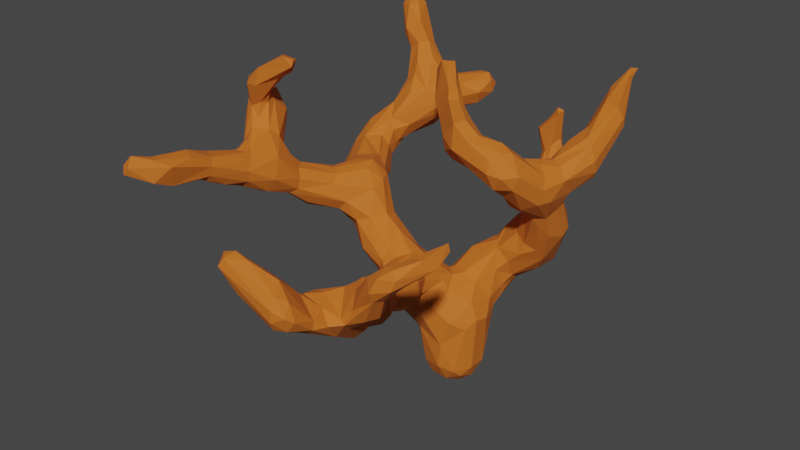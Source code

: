 # Source: Coral1.blend  (saved by Blender 2.83.19; exported with 4.5.12 LTS)
import bpy
from mathutils import Matrix  # noqa: F401  (used for matrix-valued properties, if any)

bpy.ops.wm.read_factory_settings(use_empty=True)
scene = bpy.context.scene
scene.name = 'Scene'

# ---- collections
col_collection = bpy.data.collections.new('Collection'); scene.collection.children.link(col_collection)

# ---- materials (node trees are filled in below, after node groups)
mat_coral = bpy.data.materials.new('Coral')
mat_coral.use_transparent_shadow = False

# ---- material node trees
mat_coral.use_nodes = True; mat_coral.node_tree.nodes.clear()
_N = mat_coral.node_tree.nodes; _L = mat_coral.node_tree.links
n0 = _N.new('ShaderNodeOutputMaterial'); n0.name = 'Material Output'; n0.location = (300, 300)
n1 = _N.new('ShaderNodeBsdfPrincipled'); n1.name = 'Principled BSDF'; n1.location = (10, 300)
n1.distribution = 'GGX'
n1.subsurface_method = 'BURLEY'
n1.inputs[2].default_value = 0.8091
n1.inputs[3].default_value = 1.45
n1.inputs[27].default_value = (0.0, 0.0, 0.0, 1.0)
n1.inputs[28].default_value = 1.0
n2 = _N.new('ShaderNodeObjectInfo'); n2.name = 'Object Info'; n2.location = (-455, 204)
n3 = _N.new('ShaderNodeValToRGB'); n3.name = 'ColorRamp'; n3.location = (-266, 208)
n3.color_ramp.interpolation = 'CONSTANT'
while len(n3.color_ramp.elements) > 1: n3.color_ramp.elements.remove(n3.color_ramp.elements[-1])
n3.color_ramp.elements[0].position = 0.0; n3.color_ramp.elements[0].color = (0.5801, 0.14, 0.0102, 1.0)
_e = n3.color_ramp.elements.new(0.2284); _e.color = (0.04112, 0.309, 0.3455, 1.0)
_e = n3.color_ramp.elements.new(0.3386); _e.color = (0.6538, 0.02486, 0.3615, 1.0)
_e = n3.color_ramp.elements.new(0.6455); _e.color = (0.912, 1.0, 0.07627, 1.0)
_L.new(n1.outputs[0], n0.inputs[0])
_L.new(n3.outputs[0], n1.inputs[0])
_L.new(n2.outputs[5], n3.inputs[0])
n0.is_active_output = True

# ---- world
world_world = bpy.data.worlds.new('World'); scene.world = world_world
world_world.use_nodes = True; world_world.node_tree.nodes.clear()
_N = world_world.node_tree.nodes; _L = world_world.node_tree.links
n0 = _N.new('ShaderNodeOutputWorld'); n0.name = 'World Output'; n0.location = (300, 300)
n1 = _N.new('ShaderNodeBackground'); n1.name = 'Background'; n1.location = (10, 300)
n1.inputs[0].default_value = (0.05088, 0.05088, 0.05088, 1.0)
_L.new(n1.outputs[0], n0.inputs[0])
n0.is_active_output = True
world_world.color = (0.05088, 0.05088, 0.05088)
world_world.use_sun_shadow = False
world_world.sun_shadow_jitter_overblur = 0.0

# ---- meshes
me_mesh = bpy.data.meshes.new('Mesh')
me_mesh.from_pydata([(-1.752, 3.131, 3.564), (-1.825, 3.269, 3.205), (-1.764, 3.145, 3.15), (-1.675, 3.125, 2.864), (-1.847, 3.25, 2.789), (-1.936, 3.227, 2.801), (-1.716, 3.09, 3.574), (-1.777, 3.048, 3.013), (-1.702, 2.846, 2.633), (-1.901, 3.097, 2.578), (-1.733, 2.89, 2.519), (-1.833, 3.036, 3.084), (-1.758, 3.02, 3.546), (-1.799, 3.074, 3.598), (-1.912, 3.015, 2.996), (-1.886, 3.064, 3.459), (-2.066, 3.058, 3.261), (-2.0, 2.894, 2.422), (-1.782, 2.84, 2.407), (-1.777, 2.746, 2.295), (-1.53, 2.648, 2.174), (-1.504, 2.516, 2.063), (-1.19, 2.256, 2.294), (-1.63, 2.749, 2.44), (-1.361, 2.539, 2.363), (-1.419, 2.602, 2.204), (-1.978, 3.052, 2.948), (-2.007, 2.996, 3.275), (-1.989, 3.142, 2.841), (-1.616, 2.511, 2.053), (-1.274, 2.199, 2.147), (-1.199, 2.247, 2.444), (-1.617, 2.659, 2.547), (-1.822, 2.926, 2.851), (-1.865, 2.628, 2.269), (-0.8243, 1.525, 3.296), (-1.074, 1.933, 2.808), (-1.426, 2.141, 2.552), (-1.407, 2.308, 2.519), (-1.685, 2.523, 2.56), (-1.755, 2.839, 2.738), (-1.9, 2.885, 2.809), (-1.98, 2.959, 2.775), (-2.055, 2.755, 2.444), (-1.895, 2.526, 2.331), (-1.987, 2.632, 2.573), (-1.374, 1.954, 2.714), (-0.7268, 1.499, 3.27), (-0.6778, 1.459, 3.243), (-0.6906, 1.548, 3.397), (-0.7937, 1.552, 3.462), (-0.7424, 1.605, 3.898), (-0.5163, 1.618, 3.985), (-0.7842, 1.719, 3.743), (-0.4321, 1.582, 3.926), (-0.5521, 1.406, 3.386), (-0.6503, 1.312, 3.177), (-0.7566, 1.344, 2.777), (-1.067, 1.649, 2.12), (-1.128, 1.84, 2.078), (-1.534, 2.102, 2.158), (-1.721, 2.388, 2.128), (-1.793, 2.426, 2.459), (-2.05, 2.678, 2.504), (-1.592, 2.075, 2.281), (-1.542, 2.002, 2.14), (-1.408, 1.989, 2.062), (-0.9306, 1.523, 2.337), (-0.5149, 1.22, 3.6), (-0.6111, 1.246, 3.743), (-0.7412, 1.302, 3.77), (-0.8224, 1.384, 3.732), (-0.8577, 1.439, 3.664), (-0.8558, 1.493, 3.576), (-1.25, 1.781, 2.828), (-1.508, 1.827, 2.65), (-1.549, 2.089, 2.457), (-1.476, 1.852, 1.962), (-1.358, 1.656, 1.907), (-1.628, 1.889, 2.219), (-1.287, 1.563, 2.789), (-1.077, 1.456, 3.168), (-0.9401, 1.483, 3.304), (-0.5717, 1.042, 3.393), (-0.7304, 1.218, 3.067), (-0.9562, 1.406, 2.501), (-1.609, 1.671, 1.702), (-1.745, 1.725, 1.776), (-1.591, 1.896, 2.081), (-1.649, 1.759, 2.358), (-1.609, 1.567, 2.439), (-1.479, 1.559, 2.623), (-1.349, 1.505, 1.907), (-1.3, 1.454, 2.031), (-1.304, 1.344, 2.254), (-1.915, 1.639, 2.075), (-1.87, 1.713, 1.931), (-1.439, 1.291, 1.633), (-1.382, 1.341, 1.893), (-1.415, 1.263, 2.132), (-1.52, 1.407, 2.458), (-1.781, 1.463, 1.487), (-1.544, 1.39, 1.525), (-1.975, 1.443, 1.565), (-1.573, 1.216, 0.9437), (-1.663, 1.335, 1.264), (-1.44, 1.322, 2.408), (-1.81, 1.315, 2.309), (-1.927, 1.495, 2.207), (-1.684, 1.118, 0.7414), (-1.514, 1.094, 0.8187), (-1.389, 1.021, 0.9834), (-1.381, 1.039, 1.34), (-1.342, 1.005, 1.612), (-1.711, 1.011, 2.106), (-2.053, 1.216, 1.98), (-2.103, 1.354, 1.733), (-1.975, 1.347, 1.316), (-1.77, 1.233, 0.8844), (-1.884, 1.11, 0.7625), (-1.458, 0.8925, 0.7893), (-1.366, 0.8283, 1.635), (-1.544, 1.03, 2.02), (-1.638, 0.9718, 0.6773), (-1.574, 0.808, 0.7135), (-1.48, 0.6998, 0.8614), (-1.39, 0.793, 0.9802), (-1.457, 0.8408, 1.858), (-1.697, 0.6815, 1.993), (-1.889, 1.085, 2.107), (-1.948, 1.183, 0.9268), (-1.436, 0.6973, 1.539), (-1.571, 0.5613, 1.642), (-2.081, 1.086, 2.015), (-1.916, 1.007, 2.106), (-1.524, 0.6102, 0.9377), (-1.662, 0.644, 0.7761), (-1.777, 0.7377, 0.6965), (-1.857, 0.9032, 0.675), (-2.099, 1.175, 1.189), (-2.212, 1.242, 1.476), (-1.776, 0.6922, 2.117), (-1.679, 0.5331, 1.307), (-1.984, 0.9171, 0.762), (-2.072, 0.9893, 0.9004), (-2.176, 0.9014, 1.198), (-2.253, 1.053, 1.375), (-2.293, 1.021, 1.718), (-2.222, 1.067, 1.862), (-1.781, 0.8912, 2.104), (-1.832, 0.4509, 1.919), (-1.752, 0.516, 1.782), (-1.706, 0.5301, 0.9942), (-1.953, 0.6079, 0.9553), (-1.895, 0.4728, 1.632), (-1.816, 0.4799, 2.064), (-1.834, 0.4203, 2.225), (-2.008, 0.6686, 2.374), (-2.361, 0.854, 2.225), (-2.484, 0.7855, 2.095), (-2.243, 0.7087, 1.49), (-2.026, 0.5661, 1.441), (-1.892, 0.3194, 1.967), (-1.82, 0.32, 2.078), (-1.884, 0.4126, 2.343), (-1.684, 0.1076, 2.363), (-2.004, 0.2901, 1.913), (-2.137, 0.2706, 1.912), (-2.443, 0.612, 1.774), (-2.572, 0.5778, 2.058), (-2.568, 0.732, 2.76), (-2.231, 0.7895, 2.386), (-2.374, 0.5787, 2.656), (-2.732, 0.8144, 2.642), (-2.917, 0.7637, 2.67), (-3.066, 0.8347, 2.772), (-3.167, 0.9124, 2.784), (-3.645, 1.671, 3.022), (-3.771, 1.641, 3.175), (-3.614, 1.523, 3.468), (-3.125, 1.097, 3.245), (-3.217, 1.287, 3.258), (-3.142, 0.9727, 3.286), (-3.48, 1.246, 3.346), (-3.634, 1.241, 3.253), (-3.77, 1.508, 3.206), (-3.297, 0.8007, 2.836), (-3.004, 0.6136, 2.64), (-2.373, 0.264, 2.368), (-2.308, 0.339, 2.483), (-3.433, 0.9837, 2.777), (-2.811, 0.5305, 2.284), (-2.755, 0.3504, 2.347), (-2.937, 0.4191, 2.6), (-3.293, 0.6528, 3.182), (-3.284, 0.5101, 3.224), (-2.856, 0.5901, 3.295), (-2.795, 0.3015, 2.734), (-2.677, 0.277, 2.404), (-3.121, 0.6698, 3.325), (-3.364, 0.7707, 3.155), (-3.564, 0.941, 3.058), (-3.607, 1.038, 3.017), (-3.541, 0.9501, 2.904), (-3.376, 0.7736, 2.934), (-3.282, 0.8655, 3.264), (-2.636, 0.3705, 2.796), (-2.417, 0.2703, 2.259), (-2.486, 0.3835, 2.091), (-3.315, 0.6057, 3.008), (-3.247, 0.4014, 3.292), (-3.154, 0.3378, 3.314), (-3.057, 0.2662, 3.281), (-3.028, 0.1445, 3.2), (-2.894, 0.232, 2.976), (-2.998, 0.3276, 2.756), (-3.276, 0.4176, 2.906), (-3.348, 0.4509, 3.077), (-3.372, -0.03269, 3.453), (-3.523, 0.1903, 3.152), (-3.459, 0.08028, 2.96), (-3.226, -0.2286, 3.218), (-3.213, -0.2026, 3.333), (-3.309, -0.001892, 2.909), (-3.224, -0.08346, 2.988), (-3.271, -0.1567, 3.445), (-3.651, 0.05988, 4.029), (-3.656, -0.1199, 4.192), (-4.017, 0.2668, 4.147), (-4.082, 0.2881, 4.044), (-3.659, -0.1138, 3.57), (-3.56, -0.1022, 3.675), (-3.514, -0.09788, 3.512), (-3.679, 0.0929, 3.939), (-3.828, 0.03952, 3.758), (-3.968, 0.2829, 4.034), (-3.442, -0.1544, 3.595), (-3.549, -0.07672, 3.418), (-3.594, -0.1261, 3.349), (-3.566, -0.1664, 3.214), (-3.723, -0.2064, 3.487), (-3.821, -0.3556, 3.519), (-3.447, -0.2504, 3.137), (-3.306, -0.2849, 3.159), (-3.252, -0.5542, 3.434), (-3.686, -0.3583, 4.028), (-3.64, -0.2303, 4.195), (-3.57, -0.2593, 4.354), (-3.671, -0.1429, 4.332), (-3.403, -0.1366, 4.697), (-3.267, -0.331, 4.846), (-3.56, -0.1402, 4.505), (-3.355, -0.1513, 4.611), (-3.234, -0.2324, 4.644), (-3.15, -0.2855, 4.811), (-3.176, -0.2078, 4.795), (-3.153, -0.3135, 4.738), (-3.394, -0.2957, 4.543), (-3.557, -0.3194, 3.912), (-4.038, -0.01587, 3.883), (-3.934, -0.1677, 4.222), (-3.764, -0.1937, 4.551), (-3.356, -0.2372, 4.823), (-3.594, -0.4046, 4.659), (-3.683, -0.3219, 4.2), (-3.712, -0.4382, 3.925), (-3.779, -0.3615, 4.15), (-3.621, -0.4323, 4.445), (-3.802, -0.3595, 4.502), (-4.042, -0.2222, 3.971), (-3.884, -0.3101, 4.205), (-3.776, -0.4183, 4.437), (-3.706, -0.5421, 3.82), (-3.585, -0.613, 3.807), (-3.387, -0.8394, 3.475), (-3.68, -0.4761, 3.318), (-3.506, -0.5443, 3.22), (-3.357, -0.5885, 3.274), (-3.401, -0.7621, 3.727), (-3.487, -0.7365, 3.777), (-3.723, -0.7044, 3.707), (-3.807, -0.4916, 3.756), (-3.836, -0.4584, 3.65), (-3.746, -0.738, 3.565), (-3.689, -0.818, 3.457), (-3.737, -0.8094, 3.687), (-3.628, -0.7991, 3.786), (-3.693, -1.169, 3.877), (-3.508, -0.8607, 3.396), (-3.487, -1.09, 3.497), (-3.775, -1.04, 3.612), (-3.628, -1.082, 3.464), (-3.475, -1.305, 3.681), (-3.561, -1.382, 3.641), (-3.51, -1.236, 3.877), (-3.65, -1.465, 4.002), (-3.488, -1.804, 3.955), (-3.459, -1.296, 3.795), (-3.511, -1.524, 3.964), (-3.785, -1.266, 3.683), (-3.812, -1.492, 3.894), (-3.561, -1.766, 3.702), (-3.721, -1.375, 3.631), (-3.846, -1.556, 3.792), (-3.792, -1.851, 3.976), (-3.721, -1.882, 4.038), (-3.62, -1.913, 4.037), (-3.808, -1.88, 3.854), (-3.758, -2.112, 4.112), (-3.736, -2.19, 4.0), (-3.786, -2.21, 3.922), (-3.843, -2.153, 3.999), (-3.581, -1.986, 3.801), (-3.364, -0.8501, 3.61), (-3.826, -0.1071, 4.293), (-3.821, -0.02855, 4.232), (-4.113, 0.1977, 4.169), (-4.171, 0.1731, 4.082), (-4.135, 0.2158, 4.015), (-3.486, -0.2335, 3.814), (-3.288, -0.4544, 3.669), (-3.149, 0.3137, 2.83), (-3.001, 0.2234, 2.859), (-3.21, 0.7002, 2.808), (-2.924, 0.7572, 3.342), (-2.304, 0.22, 2.316), (-2.303, 0.2171, 2.142), (-2.218, 0.229, 1.991), (-2.327, 0.4627, 1.716), (-2.004, 0.4853, 1.556), (-2.262, 0.1396, 2.263), (-2.202, 0.1752, 2.382), (-2.042, -0.04433, 2.525), (-1.831, -0.2758, 2.551), (-1.7, -0.2773, 2.456), (-1.856, -0.01556, 1.984), (-1.781, -0.5488, 2.693), (-2.058, -0.3722, 2.487), (-2.179, -0.1389, 2.365), (-2.161, -0.05412, 2.083), (-2.015, -0.3578, 2.171), (-1.854, -0.3332, 2.122), (-1.529, -0.5865, 2.532), (-1.506, -0.5985, 2.335), (-1.592, -0.6381, 2.214), (-2.091, -0.37, 2.285), (-1.794, -0.721, 2.18), (-1.574, -0.9367, 2.321), (-1.498, -0.8878, 2.414), (-1.531, -0.9679, 2.685), (-1.489, -0.8988, 2.568), (-1.706, -0.8967, 2.729), (-1.617, -1.088, 2.793), (-2.022, -0.699, 2.248), (-1.903, -0.6055, 2.68), (-2.084, -0.7433, 2.444), (-1.822, -1.065, 2.709), (-1.577, -1.239, 2.903), (-1.451, -1.334, 3.065), (-1.424, -1.404, 3.098), (-1.192, -1.49, 3.189), (-0.9333, -1.608, 3.476), (-0.7625, -1.531, 3.624), (-1.06, -1.418, 3.37), (-1.388, -1.256, 2.992), (-1.398, -1.202, 2.814), (-1.313, -1.289, 2.718), (-1.287, -1.263, 2.888), (-0.6351, -1.578, 3.647), (-0.5826, -1.607, 3.553), (-0.8314, -1.652, 3.251), (-0.9956, -1.58, 2.932), (-0.9338, -1.433, 2.931), (-1.224, -1.37, 2.794), (-1.206, -1.231, 3.226), (-0.8858, -1.37, 3.432), (-1.071, -1.213, 3.022), (-0.7943, -1.43, 3.278), (-0.7969, -1.524, 3.215), (-0.6844, -1.313, 3.562), (-0.6059, -1.327, 3.684), (-0.4591, -1.357, 3.719), (-0.6394, -1.326, 3.48), (-0.5733, -1.489, 3.443), (-0.364, -1.247, 3.612), (-0.5051, -1.132, 3.683), (-0.3224, -1.149, 3.863), (-0.4243, -1.138, 3.625), (-0.3171, -1.129, 3.766), (-0.8503, -1.362, 3.352), (-1.125, -1.184, 3.138), (-0.9294, -1.302, 3.128), (-0.9663, -1.304, 2.972), (-1.456, -1.248, 2.389), (-1.706, -0.9607, 2.288), (-1.633, -1.269, 2.368), (-1.894, -0.978, 2.352), (-1.923, -1.044, 2.563), (-1.58, -1.536, 3.035), (-0.767, -1.668, 3.536), (-0.6221, -1.631, 3.431), (-1.82, -1.25, 2.754), (-1.362, -1.611, 2.625), (-1.107, -1.643, 3.048), (-1.179, -1.678, 2.866), (-1.259, -1.518, 2.714), (-0.8364, -1.712, 3.369), (-1.234, -1.679, 2.928), (-1.301, -1.79, 2.853), (-1.749, -1.537, 2.994), (-1.811, -1.51, 2.705), (-1.631, -1.83, 3.124), (-1.447, -2.162, 3.24), (-1.365, -1.941, 2.86), (-1.586, -1.774, 2.65), (-1.809, -1.986, 3.054), (-1.741, -1.838, 3.103), (-1.831, -1.964, 3.156), (-1.73, -1.955, 3.295), (-1.363, -2.173, 3.056), (-1.524, -1.966, 2.783), (-1.412, -2.266, 3.12), (-1.439, -2.216, 2.947), (-1.978, -2.059, 3.367), (-1.802, -2.155, 2.988), (-2.005, -2.316, 3.201), (-2.217, -2.151, 3.484), (-1.937, -2.206, 3.551), (-1.545, -2.26, 3.319), (-1.543, -2.335, 3.06), (-1.58, -2.27, 2.938), (-2.096, -2.193, 3.243), (-2.248, -2.238, 3.562), (-2.114, -2.199, 3.598), (-2.154, -2.332, 3.56), (-2.255, -2.248, 3.435), (-2.198, -2.37, 3.466), (-1.538, -2.334, 3.199), (-1.633, -2.099, 3.401), (-1.697, -1.722, 3.056), (-1.777, -1.834, 2.959), (-1.715, -1.956, 2.865), (-1.447, -1.715, 2.983), (-1.368, -1.915, 2.949), (-1.762, -1.361, 2.479), (-1.381, -1.163, 2.47), (-1.665, -0.2782, 2.338), (-1.867, 0.08241, 2.536), (-2.082, 0.2057, 2.458), (-2.197, 0.3024, 2.437), (-2.525, 0.549, 2.805), (-2.71, 0.6921, 3.167), (-2.773, 0.8439, 3.17), (-2.888, 0.8935, 2.86), (-2.671, 0.7803, 2.319), (-2.728, 0.8298, 2.836), (-2.987, 1.046, 3.125), (-2.997, 1.044, 2.963), (-3.048, 0.9763, 2.843), (-3.174, 1.228, 2.779), (-3.299, 1.045, 2.712), (-3.287, 1.207, 2.748), (-3.313, 1.572, 3.531), (-3.32, 1.373, 3.359), (-3.693, 1.769, 3.164), (-3.385, 1.507, 2.914), (-3.491, 1.913, 3.657), (-3.253, 1.534, 3.396), (-3.235, 1.424, 3.228), (-3.255, 1.502, 3.073), (-3.251, 1.609, 3.218), (-3.429, 1.756, 3.671), (-3.146, 1.716, 3.433), (-3.411, 1.945, 3.238), (-3.517, 1.976, 3.321), (-3.534, 1.964, 3.516), (-3.449, 2.121, 3.87), (-3.519, 2.253, 4.225), (-3.474, 2.153, 4.281), (-3.388, 2.255, 3.792), (-3.427, 2.223, 3.591), (-3.32, 2.285, 3.468), (-3.191, 1.816, 3.287), (-3.19, 1.784, 3.833), (-3.251, 1.95, 4.024), (-3.257, 2.012, 4.175), (-3.365, 2.201, 4.643), (-3.465, 2.287, 4.835), (-3.553, 2.203, 4.815), (-3.671, 2.366, 4.894), (-3.73, 2.389, 4.78), (-3.678, 2.477, 4.776), (-3.592, 2.268, 4.345), (-3.504, 2.338, 4.202), (-2.86, 2.07, 3.864), (-3.131, 2.159, 4.23), (-3.263, 2.248, 4.387), (-3.351, 2.145, 4.366), (-3.571, 2.386, 4.912), (-3.583, 2.501, 4.839), (-3.551, 2.47, 4.577), (-3.49, 2.471, 4.359), (-3.338, 2.435, 4.304), (-3.253, 2.423, 3.991), (-3.243, 2.333, 3.768), (-3.14, 2.254, 3.372), (-3.089, 2.148, 3.329), (-3.159, 2.344, 3.561), (-3.012, 2.329, 3.666), (-2.895, 2.264, 3.579), (-3.034, 2.372, 3.958), (-2.895, 2.364, 4.007), (-2.686, 2.164, 3.954), (-2.535, 2.56, 4.048), (-2.551, 2.359, 3.694), (-2.826, 2.517, 3.678), (-2.492, 2.303, 3.857), (-2.716, 2.391, 3.612), (-2.447, 2.486, 3.978), (-2.671, 2.575, 4.035), (-2.575, 2.625, 4.017), (-2.612, 2.674, 3.938), (-2.58, 2.654, 3.833), (-2.445, 2.531, 3.821), (-2.463, 2.62, 3.907), (-2.975, 2.42, 3.901), (-2.772, 2.08, 3.768), (-2.957, 2.196, 4.003), (-3.456, 2.421, 4.818), (-3.006, 2.302, 4.04), (-3.178, 2.423, 4.099), (-2.784, 2.147, 3.641), (-3.416, 2.423, 4.192), (-3.264, 2.37, 4.336), (-3.684, 2.247, 4.8), (-3.523, 2.108, 4.543), (-3.588, 2.163, 4.455), (-3.633, 2.325, 4.562), (-3.381, 1.972, 3.941), (-3.016, 1.902, 3.87), (-3.552, 1.734, 3.022), (-3.289, 1.807, 3.22), (-3.095, 1.287, 2.965), (-2.698, 0.5107, 3.109), (-2.093, 0.4734, 2.458), (-1.969, 0.3744, 2.424), (-1.694, -0.3175, 2.216), (-1.685, 0.03994, 2.094), (-1.653, 0.08145, 2.209), (-3.693, 1.475, 3.023), (-3.729, 1.559, 3.361), (-2.062, 0.7761, 0.9104), (-2.316, 0.8965, 1.587), (-2.147, 0.6947, 1.372), (-1.883, 0.646, 0.7949), (-1.413, 1.16, 1.794), (-1.417, 1.181, 1.404), (-1.072, 1.332, 3.151), (-1.062, 1.38, 3.264), (-1.153, 1.296, 3.532), (-0.7695, 1.086, 3.773), (-0.862, 0.9131, 3.866), (-1.1, 1.169, 3.702), (-1.041, 1.204, 3.105), (-0.8685, 1.158, 3.046), (-0.6065, 0.9152, 3.566), (-0.6472, 0.9994, 3.693), (-1.026, 0.9951, 3.806), (-0.8585, 0.6552, 4.025), (-1.211, 1.08, 3.535), (-1.188, 1.181, 3.333), (-0.8312, 0.8377, 3.288), (-1.027, 0.9051, 3.254), (-1.174, 1.037, 3.304), (-1.17, 0.9463, 3.707), (-1.093, 0.898, 3.858), (-0.9351, 0.5365, 4.052), (-0.7762, 0.5715, 3.634), (-1.149, 0.8177, 3.552), (-1.278, 0.7792, 3.831), (-1.247, 0.5741, 4.151), (-0.9958, 0.6603, 4.106), (-1.179, 0.6669, 3.634), (-1.318, 0.7437, 4.018), (-1.386, 0.7613, 3.85), (-1.285, 0.6844, 4.115), (-0.846, 0.4523, 3.788), (-0.9603, 0.474, 3.626), (-1.003, 0.4285, 3.975), (-1.331, 0.4442, 4.123), (-1.444, 0.6059, 4.267), (-1.854, 0.9813, 4.432), (-2.045, 1.137, 4.238), (-1.986, 1.108, 4.692), (-2.002, 1.191, 4.488), (-1.714, 0.9348, 4.278), (-1.963, 1.143, 4.273), (-1.715, 0.9285, 4.147), (-1.322, 0.6957, 3.764), (-1.743, 0.8748, 4.341), (-2.02, 0.9999, 4.712), (-2.092, 1.001, 4.71), (-2.103, 1.156, 4.638), (-2.171, 1.16, 4.471), (-0.9991, 0.3904, 3.827), (-1.529, 0.4963, 4.242), (-2.209, 1.07, 4.565), (-2.208, 1.087, 4.337), (-1.71, 0.6713, 3.84), (-1.599, 0.5876, 3.77), (-1.894, 0.8788, 4.452), (-2.114, 0.9845, 4.173), (-1.933, 0.7646, 4.134), (-1.837, 0.7962, 4.364), (-2.137, 0.9415, 4.24), (-1.491, 0.4119, 3.978), (-1.695, 0.5662, 3.862), (-1.693, 0.5293, 4.029), (-1.292, 0.4741, 3.786), (-1.302, 0.579, 3.739), (-1.604, 0.7832, 3.847), (-1.845, 0.9001, 4.095), (-1.912, 0.8237, 4.085), (-1.21, 0.8261, 3.724), (-0.9645, 0.6879, 3.467), (-0.7225, 0.6058, 3.796), (-0.649, 0.8944, 3.378), (-0.8359, 1.24, 2.911), (-1.043, 1.282, 2.99), (-1.219, 1.387, 2.665), (-1.141, 1.352, 2.409), (-1.099, 1.364, 2.567), (-1.448, 2.147, 2.106), (-0.6775, 1.529, 2.736), (-0.6522, 1.594, 2.84), (-0.959, 1.834, 2.22), (-0.7525, 1.706, 2.967), (-0.9563, 2.013, 2.405), (-0.4136, 1.668, 3.525), (-0.6957, 1.865, 3.96), (-0.6179, 1.821, 4.039), (-0.7528, 2.505, 4.292), (-0.7226, 2.291, 4.034), (-0.5801, 1.969, 3.719), (-0.5116, 1.772, 3.514), (-0.6128, 2.12, 4.224), (-0.3611, 1.571, 3.761), (-0.368, 1.625, 3.611), (-0.4464, 2.138, 4.204), (-0.6092, 2.399, 4.012), (-0.7188, 2.866, 4.427), (-0.3708, 2.158, 4.085), (-0.3747, 2.182, 3.987), (-0.4564, 2.073, 3.808), (-0.666, 2.597, 4.109), (-0.7207, 2.783, 4.272), (-0.6485, 2.704, 4.36), (-0.664, 2.946, 4.409), (-0.6451, 2.783, 4.328), (-0.7356, 2.926, 4.355), (-0.8038, 2.557, 4.204), (-0.696, 1.922, 3.809), (-1.65, 2.325, 2.486), (-1.232, 2.179, 2.553), (-2.076, 3.132, 3.207), (-1.95, 3.266, 3.208), (-1.785, 3.241, 2.916), (-1.715, 3.143, 2.718)], [], [(2, 1, 6), (0, 6, 1), (667, 3, 8), (3, 7, 40), (667, 18, 9), (5, 664, 665), (664, 5, 28), (30, 25, 22), (24, 32, 31), (30, 632, 21), (635, 59, 30), (637, 31, 636), (40, 33, 41), (34, 44, 43), (45, 42, 63), (82, 36, 74), (36, 82, 35), (634, 56, 633), (62, 45, 63), (662, 62, 76), (66, 30, 77), (81, 82, 74), (76, 79, 89), (75, 76, 89), (75, 89, 90), (95, 96, 116), (105, 556, 104), (556, 105, 102), (103, 101, 117), (120, 110, 111), (112, 121, 111), (127, 121, 113), (103, 117, 140), (117, 118, 130), (119, 109, 138), (148, 115, 116), (144, 119, 143), (135, 152, 136), (152, 554, 136), (137, 136, 554), (140, 146, 552), (141, 149, 156), (149, 157, 164), (158, 148, 159), (552, 160, 168), (328, 168, 160), (170, 172, 171), (460, 458, 176), (177, 549, 178), (180, 183, 182), (184, 183, 179), (189, 206, 188), (450, 543, 206), (205, 324, 182), (204, 190, 186), (323, 187, 193), (206, 543, 214), (205, 195, 199), (195, 205, 194), (201, 184, 202), (198, 192, 208), (193, 321, 323), (213, 221, 214), (211, 218, 212), (214, 221, 243), (232, 230, 231), (235, 234, 229), (233, 231, 234), (238, 239, 241), (319, 258, 320), (262, 249, 261), (278, 273, 279), (320, 278, 313), (317, 318, 269), (262, 263, 250), (280, 286, 273), (297, 278, 294), (313, 278, 297), (288, 274, 289), (290, 291, 299), (301, 293, 292), (303, 302, 307), (304, 307, 311), (307, 310, 311), (312, 309, 310), (299, 303, 300), (287, 299, 300), (298, 296, 297), (289, 291, 288), (286, 280, 285), (284, 241, 275), (278, 279, 294), (313, 292, 274), (277, 288, 276), (265, 281, 272), (266, 270, 281), (269, 241, 282), (269, 259, 241), (272, 273, 265), (263, 267, 256), (222, 320, 244), (319, 227, 258), (258, 273, 278), (276, 243, 277), (230, 232, 237), (219, 239, 238), (234, 230, 240), (318, 229, 234), (226, 227, 319), (224, 214, 243), (321, 220, 216), (217, 216, 219), (222, 221, 213), (213, 212, 225), (222, 213, 225), (237, 210, 195), (322, 215, 197), (214, 322, 197), (197, 193, 192), (543, 213, 214), (212, 213, 196), (194, 200, 209), (216, 209, 323), (209, 186, 323), (208, 169, 328), (330, 338, 331), (331, 338, 332), (350, 348, 342), (345, 337, 338), (336, 354, 351), (345, 340, 353), (346, 344, 394), (365, 350, 349), (355, 353, 396), (352, 356, 357), (352, 357, 365), (357, 364, 365), (362, 368, 380), (374, 390, 364), (386, 381, 369), (386, 388, 385), (386, 385, 380), (363, 362, 380), (368, 369, 381), (378, 383, 400), (392, 367, 376), (390, 376, 367), (401, 357, 356), (399, 362, 361), (393, 405, 402), (396, 394, 395), (444, 396, 395), (407, 442, 408), (359, 398, 407), (407, 404, 403), (405, 404, 402), (420, 413, 422), (438, 428, 412), (421, 412, 428), (423, 426, 433), (433, 434, 427), (428, 434, 437), (436, 437, 434), (425, 429, 436), (432, 434, 433), (434, 432, 436), (436, 435, 425), (431, 425, 435), (438, 427, 428), (437, 429, 421), (430, 422, 429), (424, 415, 441), (411, 418, 438), (410, 441, 440), (411, 443, 442), (416, 439, 440), (418, 411, 416), (420, 441, 414), (419, 443, 412), (443, 438, 412), (402, 408, 413), (420, 402, 413), (420, 414, 402), (397, 410, 401), (397, 396, 410), (398, 409, 439), (372, 371, 405), (353, 346, 396), (400, 406, 370), (359, 363, 374), (356, 397, 401), (347, 445, 393), (366, 350, 365), (366, 445, 350), (349, 350, 342), (341, 353, 340), (338, 330, 339), (337, 354, 336), (342, 336, 349), (167, 335, 339), (449, 448, 544), (174, 453, 173), (461, 459, 460), (179, 466, 550), (506, 541, 473), (493, 477, 492), (531, 472, 482), (486, 528, 487), (515, 508, 525), (516, 531, 514), (525, 521, 515), (519, 521, 525), (522, 517, 515), (517, 523, 514), (515, 517, 509), (486, 533, 528), (511, 529, 527), (533, 496, 529), (495, 529, 496), (526, 472, 531), (527, 529, 495), (512, 526, 516), (508, 507, 504), (507, 509, 505), (504, 479, 532), (503, 504, 532), (499, 528, 502), (491, 499, 500), (502, 501, 500), (534, 490, 536), (492, 501, 493), (500, 537, 491), (490, 491, 537), (489, 490, 534), (526, 462, 472), (483, 462, 539), (539, 462, 526), (481, 474, 480), (473, 541, 540), (475, 474, 464), (483, 471, 462), (466, 471, 538), (475, 480, 474), (541, 482, 470), (484, 538, 471), (467, 463, 468), (178, 550, 475), (468, 463, 181), (180, 456, 468), (542, 468, 456), (162, 163, 547), (447, 164, 545), (165, 446, 548), (545, 544, 448), (449, 172, 189), (447, 448, 332), (548, 446, 546), (327, 167, 339), (328, 329, 167), (168, 328, 169), (327, 208, 328), (208, 327, 326), (174, 191, 187), (174, 187, 175), (185, 178, 549), (203, 549, 190), (181, 463, 180), (177, 465, 461), (461, 549, 177), (191, 159, 169), (159, 191, 454), (170, 450, 172), (171, 173, 170), (160, 161, 328), (551, 153, 553), (145, 144, 551), (143, 554, 551), (553, 153, 161), (161, 160, 553), (160, 145, 553), (149, 164, 156), (133, 148, 158), (551, 144, 143), (134, 171, 157), (145, 139, 144), (136, 125, 135), (123, 110, 120), (130, 118, 119), (103, 140, 116), (113, 555, 127), (118, 104, 109), (113, 121, 112), (118, 117, 105), (555, 113, 97), (118, 105, 104), (101, 105, 117), (555, 98, 99), (94, 106, 99), (86, 101, 87), (90, 100, 91), (562, 567, 70), (562, 569, 574), (568, 576, 625), (625, 576, 586), (623, 578, 582), (583, 579, 584), (580, 590, 589), (595, 591, 599), (592, 596, 597), (595, 594, 591), (587, 619, 582), (621, 622, 611), (599, 591, 613), (613, 614, 612), (607, 611, 614), (601, 606, 614), (605, 617, 615), (616, 608, 609), (605, 615, 589), (600, 601, 610), (621, 597, 620), (607, 592, 611), (602, 606, 601), (588, 589, 604), (604, 618, 587), (587, 618, 619), (584, 598, 620), (592, 594, 596), (592, 597, 621), (592, 607, 603), (583, 599, 585), (583, 584, 597), (579, 598, 584), (576, 588, 586), (571, 624, 572), (578, 624, 582), (585, 581, 575), (574, 623, 575), (579, 575, 623), (574, 569, 578), (573, 563, 572), (571, 572, 564), (565, 625, 626), (561, 568, 566), (568, 625, 566), (631, 630, 85), (631, 627, 564), (566, 565, 68), (626, 571, 84), (91, 106, 629), (78, 92, 102), (79, 88, 96), (92, 78, 93), (85, 57, 627), (83, 626, 84), (72, 73, 559), (73, 82, 559), (81, 74, 80), (74, 75, 80), (35, 50, 49), (73, 50, 82), (52, 51, 70), (70, 51, 71), (59, 58, 78), (636, 634, 637), (35, 636, 36), (633, 635, 634), (632, 60, 61), (60, 65, 64), (646, 54, 68), (638, 647, 55), (642, 643, 661), (649, 643, 642), (641, 650, 660), (648, 658, 656), (658, 648, 651), (657, 659, 650), (659, 658, 655), (657, 650, 656), (659, 660, 650), (644, 50, 643), (641, 642, 661), (649, 653, 643), (641, 660, 642), (654, 660, 655), (651, 648, 54), (54, 648, 52), (653, 644, 643), (73, 53, 50), (53, 72, 51), (36, 636, 663), (41, 62, 39), (663, 37, 36), (637, 635, 22), (42, 28, 63), (17, 19, 34), (26, 14, 27), (26, 42, 41), (21, 29, 20), (19, 20, 29), (667, 10, 18), (666, 3, 667), (667, 9, 4), (620, 609, 608), (20, 25, 21), (127, 555, 122), (132, 151, 154), (160, 146, 145), (253, 256, 257), (156, 164, 165), (277, 274, 288), (295, 300, 305), (349, 352, 365), (3, 2, 7), (15, 665, 664), (40, 7, 33), (18, 19, 9), (21, 25, 30), (23, 18, 10), (19, 18, 20), (14, 26, 41), (38, 31, 32), (31, 637, 22), (662, 38, 39), (41, 39, 40), (44, 34, 61), (36, 46, 74), (68, 54, 69), (60, 64, 61), (41, 45, 62), (78, 30, 59), (85, 67, 57), (57, 633, 56), (68, 83, 55), (74, 46, 75), (37, 76, 75), (88, 65, 77), (85, 630, 67), (58, 67, 93), (87, 88, 77), (86, 78, 102), (108, 89, 95), (107, 100, 90), (107, 90, 108), (99, 106, 122), (87, 101, 103), (103, 116, 96), (116, 115, 108), (115, 107, 108), (126, 121, 131), (123, 138, 109), (149, 122, 114), (128, 122, 149), (123, 124, 137), (128, 149, 141), (135, 142, 152), (554, 143, 138), (554, 138, 137), (151, 150, 154), (167, 329, 154), (154, 150, 166), (548, 163, 156), (161, 329, 328), (552, 169, 147), (169, 552, 168), (171, 172, 157), (157, 172, 544), (184, 185, 202), (549, 203, 202), (187, 191, 193), (193, 191, 192), (210, 199, 195), (199, 210, 211), (212, 196, 324), (203, 201, 202), (190, 204, 203), (204, 201, 203), (200, 205, 184), (213, 543, 196), (207, 198, 208), (191, 208, 192), (197, 188, 206), (215, 193, 197), (224, 223, 322), (223, 224, 242), (229, 316, 228), (319, 231, 226), (234, 235, 233), (226, 233, 235), (226, 231, 233), (314, 261, 251), (256, 267, 257), (251, 249, 252), (262, 255, 249), (253, 255, 256), (252, 249, 255), (252, 253, 257), (251, 252, 247), (246, 247, 264), (265, 273, 258), (274, 244, 313), (259, 240, 241), (259, 269, 318), (266, 245, 264), (260, 270, 268), (260, 269, 270), (270, 269, 281), (271, 268, 270), (271, 263, 268), (270, 266, 271), (271, 266, 267), (284, 282, 241), (285, 280, 283), (283, 280, 281), (287, 279, 286), (290, 285, 283), (287, 294, 279), (283, 284, 290), (285, 290, 299), (291, 289, 293), (293, 302, 291), (294, 287, 295), (306, 296, 298), (301, 292, 297), (298, 294, 295), (305, 308, 306), (308, 305, 304), (310, 309, 308), (308, 304, 311), (301, 296, 312), (303, 304, 300), (296, 306, 308), (301, 310, 307), (310, 301, 312), (307, 302, 301), (307, 304, 303), (303, 299, 302), (297, 294, 298), (301, 297, 296), (299, 287, 285), (284, 291, 290), (285, 287, 286), (284, 276, 288), (283, 281, 282), (280, 273, 272), (272, 281, 280), (266, 281, 265), (263, 261, 268), (260, 315, 316), (227, 246, 258), (223, 242, 220), (221, 222, 244), (320, 222, 225), (244, 277, 221), (260, 314, 315), (317, 269, 260), (240, 259, 234), (275, 239, 242), (265, 258, 245), (247, 252, 257), (261, 249, 251), (246, 248, 247), (258, 278, 320), (240, 238, 241), (240, 230, 238), (239, 220, 242), (219, 220, 239), (229, 228, 235), (235, 228, 226), (315, 227, 226), (319, 320, 225), (224, 243, 242), (237, 219, 238), (219, 195, 217), (218, 210, 237), (321, 322, 223), (237, 195, 219), (210, 218, 211), (216, 323, 321), (209, 216, 217), (197, 206, 214), (205, 182, 183), (326, 330, 325), (448, 331, 332), (343, 446, 342), (334, 333, 342), (351, 349, 336), (345, 338, 339), (345, 339, 340), (394, 344, 347), (359, 374, 358), (366, 365, 367), (369, 368, 399), (371, 372, 370), (386, 380, 381), (379, 385, 382), (386, 384, 388), (382, 387, 383), (377, 382, 383), (400, 384, 369), (383, 384, 400), (384, 386, 369), (377, 389, 382), (389, 375, 382), (380, 385, 379), (379, 363, 380), (363, 379, 375), (391, 392, 376), (376, 390, 391), (392, 391, 377), (389, 391, 390), (378, 377, 383), (368, 381, 380), (363, 375, 374), (393, 394, 347), (398, 358, 409), (402, 404, 408), (361, 360, 403), (405, 371, 404), (403, 404, 370), (406, 361, 403), (410, 440, 401), (414, 441, 444), (423, 417, 431), (432, 433, 426), (426, 431, 435), (432, 426, 435), (432, 435, 436), (425, 424, 430), (420, 424, 441), (430, 424, 420), (422, 421, 429), (428, 437, 421), (439, 409, 440), (410, 444, 441), (408, 442, 443), (417, 418, 416), (415, 440, 441), (430, 420, 422), (411, 438, 443), (413, 443, 419), (414, 444, 395), (401, 440, 409), (414, 395, 393), (393, 402, 414), (442, 407, 398), (393, 395, 394), (371, 370, 404), (370, 406, 403), (399, 368, 362), (406, 399, 361), (357, 401, 409), (396, 346, 394), (445, 366, 405), (366, 373, 405), (373, 367, 392), (405, 373, 372), (400, 369, 399), (367, 364, 390), (366, 367, 373), (363, 361, 362), (361, 363, 360), (396, 397, 355), (348, 445, 347), (356, 351, 354), (353, 341, 346), (345, 355, 337), (344, 341, 546), (346, 341, 344), (343, 344, 546), (339, 330, 326), (334, 165, 447), (334, 447, 333), (180, 324, 452), (452, 456, 180), (455, 452, 170), (452, 450, 170), (451, 450, 452), (464, 177, 178), (458, 542, 457), (459, 542, 458), (463, 467, 462), (466, 179, 471), (178, 475, 464), (542, 469, 468), (465, 469, 542), (466, 476, 475), (505, 506, 473), (484, 539, 485), (482, 506, 531), (497, 496, 486), (533, 530, 502), (530, 503, 502), (481, 507, 505), (510, 511, 525), (531, 509, 517), (517, 514, 531), (512, 516, 518), (520, 521, 519), (514, 523, 516), (522, 523, 517), (533, 486, 496), (530, 529, 510), (526, 494, 539), (527, 495, 539), (516, 526, 531), (513, 527, 512), (513, 511, 527), (506, 505, 509), (503, 510, 504), (510, 508, 504), (502, 532, 501), (533, 502, 528), (502, 500, 499), (500, 501, 537), (535, 478, 497), (536, 535, 534), (486, 488, 535), (534, 535, 488), (537, 501, 492), (539, 495, 485), (482, 541, 506), (481, 505, 473), (538, 478, 477), (540, 464, 474), (470, 469, 541), (540, 541, 465), (540, 474, 473), (474, 481, 473), (469, 470, 468), (464, 540, 177), (183, 462, 471), (459, 461, 465), (324, 180, 182), (543, 450, 451), (548, 546, 547), (163, 548, 547), (545, 157, 544), (448, 447, 545), (449, 544, 172), (172, 450, 189), (448, 449, 331), (446, 165, 334), (325, 331, 449), (167, 327, 328), (325, 188, 207), (451, 196, 543), (451, 324, 196), (178, 185, 550), (190, 461, 460), (190, 549, 461), (185, 549, 202), (180, 463, 183), (463, 462, 183), (471, 179, 183), (460, 459, 458), (191, 174, 454), (159, 454, 158), (154, 166, 167), (160, 552, 146), (551, 553, 145), (132, 154, 142), (157, 545, 164), (154, 329, 161), (153, 152, 161), (152, 142, 161), (155, 128, 141), (156, 155, 141), (134, 157, 149), (134, 133, 171), (147, 148, 140), (132, 127, 128), (136, 124, 125), (125, 126, 135), (107, 129, 114), (127, 122, 128), (111, 121, 126), (120, 126, 125), (111, 110, 104), (104, 556, 111), (556, 113, 112), (118, 109, 119), (108, 95, 116), (556, 102, 97), (97, 113, 556), (555, 99, 122), (555, 97, 98), (96, 87, 103), (90, 89, 108), (629, 80, 91), (560, 70, 567), (570, 559, 558), (575, 581, 561), (562, 559, 569), (563, 570, 557), (583, 585, 575), (587, 624, 577), (598, 579, 623), (577, 586, 587), (597, 595, 583), (594, 603, 602), (594, 593, 591), (598, 582, 619), (605, 590, 599), (593, 600, 591), (614, 610, 601), (613, 610, 614), (614, 606, 607), (609, 615, 616), (605, 613, 612), (616, 617, 612), (608, 616, 622), (610, 591, 600), (613, 591, 610), (609, 620, 598), (615, 604, 589), (615, 609, 618), (592, 621, 611), (602, 603, 606), (587, 582, 624), (594, 602, 593), (580, 585, 590), (590, 585, 599), (576, 589, 588), (576, 581, 580), (599, 583, 595), (597, 584, 620), (580, 581, 585), (579, 583, 575), (569, 559, 570), (573, 569, 570), (626, 577, 571), (577, 625, 586), (573, 570, 563), (567, 575, 561), (564, 628, 631), (557, 628, 563), (630, 629, 106), (630, 106, 94), (629, 631, 628), (628, 557, 629), (571, 564, 84), (70, 71, 562), (558, 559, 82), (92, 93, 98), (92, 97, 102), (102, 101, 86), (96, 88, 87), (89, 79, 95), (58, 93, 78), (84, 627, 57), (84, 56, 83), (83, 68, 565), (71, 72, 559), (88, 79, 65), (70, 69, 54), (65, 66, 77), (64, 44, 61), (76, 62, 64), (66, 632, 30), (636, 48, 634), (635, 633, 67), (47, 636, 35), (58, 59, 635), (635, 637, 634), (48, 56, 634), (60, 632, 66), (54, 52, 70), (640, 639, 51), (50, 53, 661), (647, 646, 68), (49, 644, 55), (652, 646, 647), (658, 657, 656), (659, 657, 658), (652, 658, 651), (653, 654, 652), (645, 656, 650), (653, 652, 647), (644, 653, 638), (661, 639, 641), (641, 639, 645), (638, 653, 647), (660, 654, 642), (649, 642, 654), (661, 643, 50), (638, 55, 644), (50, 644, 49), (639, 661, 53), (647, 68, 55), (52, 640, 51), (63, 43, 44), (34, 43, 17), (43, 63, 28), (38, 32, 39), (38, 37, 663), (46, 36, 37), (47, 48, 636), (22, 635, 30), (17, 43, 28), (28, 26, 664), (27, 16, 26), (7, 11, 33), (23, 10, 32), (24, 22, 25), (12, 13, 15), (12, 27, 14), (15, 27, 12), (11, 12, 14), (15, 13, 0), (667, 4, 666), (2, 3, 666), (530, 533, 529), (478, 535, 536), (492, 536, 537), (624, 571, 577), (44, 62, 63), (159, 148, 147), (120, 125, 124), (180, 468, 181), (321, 193, 215), (216, 220, 219), (332, 338, 337), (254, 255, 250), (283, 282, 284), (300, 295, 287), (305, 306, 295), (375, 389, 390), (364, 358, 374), (407, 360, 359), (409, 358, 357), (2, 666, 1), (4, 5, 665), (1, 4, 665), (10, 667, 8), (24, 31, 22), (20, 23, 25), (24, 25, 23), (23, 20, 18), (10, 8, 32), (33, 14, 41), (40, 39, 32), (29, 34, 19), (662, 37, 38), (45, 41, 42), (67, 633, 57), (71, 51, 72), (48, 55, 56), (44, 64, 62), (65, 60, 66), (78, 77, 30), (65, 79, 64), (75, 46, 37), (558, 82, 81), (560, 566, 69), (99, 98, 93), (99, 93, 94), (100, 106, 91), (102, 105, 101), (110, 123, 109), (117, 139, 140), (130, 119, 144), (128, 151, 132), (140, 148, 116), (140, 552, 147), (155, 150, 151), (154, 161, 142), (155, 163, 162), (147, 169, 159), (174, 175, 453), (458, 453, 175), (186, 460, 176), (208, 191, 169), (212, 324, 211), (186, 176, 175, 323), (200, 184, 201), (204, 186, 209), (201, 204, 200), (194, 205, 200), (188, 197, 198), (194, 217, 195), (232, 236, 218), (237, 232, 218), (236, 319, 225), (316, 315, 228), (319, 236, 231), (238, 230, 237), (242, 243, 276), (258, 246, 245), (256, 255, 254), (262, 250, 255), (275, 242, 276), (244, 274, 277), (275, 241, 239), (247, 257, 264), (264, 267, 266), (245, 266, 265), (269, 282, 281), (292, 289, 274), (299, 291, 302), (295, 306, 298), (311, 310, 308), (309, 312, 296), (305, 300, 304), (288, 291, 284), (293, 289, 292), (275, 276, 284), (279, 273, 286), (267, 264, 257), (246, 227, 248), (243, 221, 277), (314, 248, 315), (317, 260, 316), (313, 244, 320), (251, 248, 314), (247, 248, 251), (231, 230, 234), (226, 228, 315), (224, 322, 214), (211, 324, 199), (204, 209, 200), (450, 206, 189), (208, 326, 207), (335, 167, 166), (332, 333, 447), (352, 349, 351), (397, 356, 355), (363, 359, 360), (392, 378, 372), (378, 392, 377), (383, 387, 384), (384, 387, 388), (385, 388, 387), (387, 382, 385), (382, 375, 379), (377, 391, 389), (372, 373, 392), (370, 372, 378), (360, 407, 403), (374, 375, 390), (400, 399, 406), (415, 431, 417), (423, 431, 426), (427, 434, 428), (429, 437, 436), (433, 418, 423), (438, 418, 433), (427, 438, 433), (431, 415, 424), (412, 421, 419), (417, 423, 418), (416, 411, 439), (439, 411, 442), (439, 442, 398), (440, 415, 416), (443, 413, 408), (410, 396, 444), (367, 365, 364), (358, 398, 359), (355, 345, 353), (356, 352, 351), (445, 348, 350), (343, 342, 348), (343, 546, 446), (342, 333, 336), (332, 337, 333), (174, 173, 454), (452, 455, 456), (455, 170, 173), (173, 453, 455), (465, 177, 540), (453, 457, 456), (457, 542, 456), (542, 459, 465), (484, 471, 483), (538, 476, 466), (476, 493, 479), (487, 488, 486), (489, 488, 498), (509, 507, 508), (511, 510, 529), (516, 523, 518), (513, 512, 518), (522, 521, 524), (523, 524, 518), (508, 515, 509), (531, 506, 509), (504, 481, 479), (527, 494, 512), (539, 494, 527), (526, 512, 494), (508, 510, 525), (530, 510, 503), (502, 503, 532), (493, 501, 532), (499, 491, 489), (481, 480, 479), (536, 490, 537), (488, 489, 534), (535, 497, 486), (538, 484, 485), (484, 483, 539), (475, 476, 480), (538, 477, 476), (482, 472, 470), (465, 541, 469), (462, 467, 472), (467, 468, 470), (475, 550, 466), (451, 452, 324), (335, 166, 162), (335, 547, 546), (341, 335, 546), (335, 162, 547), (199, 324, 205), (188, 198, 207), (175, 176, 458), (550, 184, 179), (158, 173, 171), (454, 173, 158), (165, 548, 156), (165, 164, 447), (162, 150, 155), (155, 151, 128), (145, 146, 139), (135, 131, 142), (138, 123, 137), (138, 143, 119), (148, 133, 115), (129, 133, 134), (132, 121, 127), (132, 131, 121), (131, 135, 126), (126, 120, 111), (117, 130, 139), (122, 106, 114), (114, 100, 107), (98, 97, 92), (95, 79, 96), (81, 557, 558), (559, 562, 71), (561, 566, 560), (557, 570, 558), (574, 575, 567), (592, 603, 594), (615, 618, 604), (613, 605, 599), (622, 612, 611), (612, 614, 611), (622, 616, 612), (616, 615, 617), (612, 617, 605), (618, 609, 619), (620, 622, 621), (619, 609, 598), (608, 622, 620), (603, 607, 606), (601, 593, 602), (605, 589, 590), (587, 586, 604), (586, 588, 604), (578, 623, 574), (572, 578, 573), (573, 578, 569), (624, 578, 572), (582, 598, 623), (568, 581, 576), (577, 626, 625), (565, 566, 625), (568, 561, 581), (80, 629, 557), (67, 94, 93), (94, 67, 630), (631, 629, 630), (84, 564, 627), (567, 562, 574), (80, 557, 81), (87, 77, 86), (70, 560, 69), (91, 80, 75), (82, 50, 35), (57, 56, 84), (2, 11, 7), (29, 632, 61), (58, 635, 67), (56, 55, 83), (639, 640, 645), (52, 645, 640), (645, 52, 648), (652, 651, 646), (655, 660, 659), (654, 655, 658), (658, 652, 654), (649, 654, 653), (54, 646, 651), (641, 645, 650), (645, 648, 656), (53, 73, 72), (49, 55, 47), (47, 55, 48), (38, 663, 31), (662, 39, 62), (42, 26, 28), (26, 16, 664), (14, 33, 11), (40, 32, 8), (9, 19, 17), (5, 17, 28), (27, 15, 16), (3, 40, 8), (15, 664, 16), (12, 6, 13), (6, 12, 2), (1, 666, 4), (665, 0, 1), (665, 15, 0), (11, 2, 12), (493, 476, 477), (470, 472, 467), (663, 636, 31), (129, 149, 114), (263, 256, 250), (198, 197, 192), (355, 356, 354), (393, 445, 405), (23, 32, 24), (75, 90, 91), (100, 114, 106), (129, 107, 115), (163, 155, 156), (323, 175, 187), (184, 205, 183), (190, 460, 186), (218, 225, 212), (253, 252, 255), (263, 271, 267), (297, 292, 313), (293, 301, 302), (296, 308, 309), (318, 234, 259), (227, 315, 248), (260, 268, 261), (246, 264, 245), (316, 229, 317), (225, 218, 236), (215, 322, 321), (325, 207, 326), (357, 358, 364), (354, 337, 355), (417, 416, 415), (431, 424, 425), (429, 425, 430), (422, 413, 419), (327, 339, 326), (333, 337, 336), (453, 456, 455), (479, 480, 476), (488, 487, 498), (487, 528, 498), (499, 498, 528), (522, 524, 523), (522, 515, 521), (513, 519, 511), (525, 511, 519), (504, 507, 481), (499, 489, 498), (479, 493, 532), (491, 490, 489), (150, 162, 166), (142, 131, 132), (139, 146, 140), (133, 129, 115), (129, 134, 149), (123, 120, 124), (556, 112, 111), (567, 561, 560), (76, 64, 79), (628, 564, 563), (51, 639, 53), (49, 47, 35), (662, 76, 37), (21, 632, 29), (13, 6, 0), (513, 520, 519), (86, 77, 78), (130, 144, 139), (158, 171, 133), (325, 449, 189, 188), (209, 217, 194), (250, 256, 254), (263, 262, 261), (314, 260, 261), (231, 236, 232), (318, 317, 229), (223, 220, 321), (348, 347, 344, 343), (330, 331, 325), (342, 446, 334), (340, 339, 335, 341), (408, 404, 407), (419, 421, 422), (400, 370, 378), (520, 513, 524, 521), (453, 458, 457), (524, 513, 518), (478, 536, 492, 477), (496, 497, 485, 495), (497, 478, 538, 485), (596, 594, 595, 597), (185, 184, 550), (554, 152, 153), (153, 551, 554), (124, 136, 137), (110, 109, 104), (9, 17, 5, 4), (593, 601, 600), (589, 576, 580), (572, 563, 564), (631, 85, 627), (626, 83, 565), (566, 68, 69), (29, 61, 34)])
me_mesh.materials.append(mat_coral)
me_mesh.use_remesh_fix_poles = True
me_mesh.use_remesh_preserve_attributes = False
me_mesh.use_mirror_vertex_groups = False
me_mesh.update()

# ---- objects
ob_coral_001 = bpy.data.objects.new('Coral.001', me_mesh)

# ---- transforms, parenting, visibility, modifiers, constraints
ob_coral_001.location = (0.0, 0.0, -0.6938)
ob_coral_001.lineart.crease_threshold = 0.0

# ---- collection membership
col_collection.objects.link(ob_coral_001)

# ---- scene / render settings (as saved in the file)
scene.frame_start = 1; scene.frame_end = 250; scene.frame_set(51)
scene.render.engine = 'BLENDER_EEVEE_NEXT'
scene.cycles.use_denoising = False
scene.cycles.samples = 128
scene.cycles.sampling_pattern = 'TABULATED_SOBOL'
scene.cycles.use_adaptive_sampling = False
scene.cycles.use_light_tree = False
scene.view_settings.view_transform = 'Filmic'
bpy.context.view_layer.update()

# ---- added for rendering (the .blend has no active camera and no usable light): camera, sun
cam_auto = bpy.data.cameras.new('AutoCamera')
cam_auto.lens = 50.0
cam_auto.sensor_width = 36.0
cam_auto.clip_end = 1000.0
ob_auto_camera = bpy.data.objects.new('AutoCamera', cam_auto)
scene.collection.objects.link(ob_auto_camera)
ob_auto_camera.location = (5.19282, -8.47468, 8.04953)
ob_auto_camera.rotation_euler = (1.09748, -7.21219e-08, 0.694738)
scene.camera = ob_auto_camera
light_auto_sun = bpy.data.lights.new('AutoSun', 'SUN')
light_auto_sun.energy = 3.0
light_auto_sun.angle = 0.0523599
ob_auto_sun = bpy.data.objects.new('AutoSun', light_auto_sun)
scene.collection.objects.link(ob_auto_sun)
ob_auto_sun.rotation_euler = (0.872665, 0.174533, 0.523599)
bpy.context.view_layer.update()
